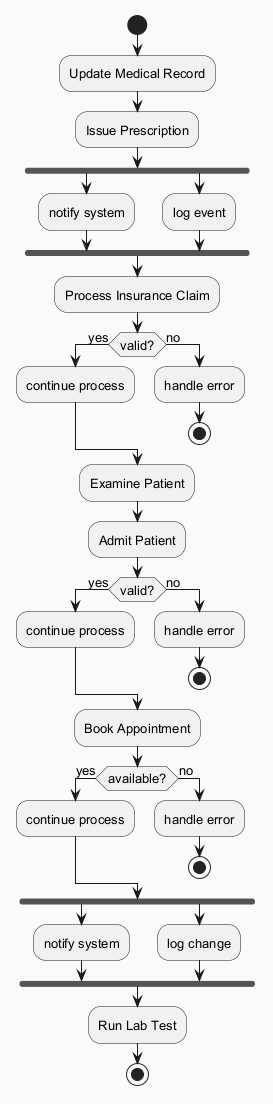

The diagram above was rendered by PlantUML. Its source (embedded in the PNG):
@startuml
skinparam backgroundColor #FAFAFA
skinparam classBackgroundColor #FFF3E0
skinparam classBorderColor #E65100
skinparam defaultFontSize 13
start
:Update Medical Record;
:Issue Prescription;
fork
:notify system;
fork again
:log event;
end fork
:Process Insurance Claim;
if (valid?) then (yes)
:continue process;
else (no)
:handle error;
stop
endif
:Examine Patient;
:Admit Patient;
if (valid?) then (yes)
:continue process;
else (no)
:handle error;
stop
endif
:Book Appointment;
if (available?) then (yes)
:continue process;
else (no)
:handle error;
stop
endif
fork
:notify system;
fork again
:log change;
end fork
:Run Lab Test;
stop
@enduml